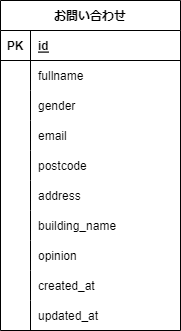

The diagram above was exported from draw.io. Its source (the exported page's mxGraphModel, read from the mxfile embedded in the PNG):
<mxGraphModel dx="832" dy="391" grid="1" gridSize="10" guides="1" tooltips="1" connect="1" arrows="1" fold="1" page="1" pageScale="1" pageWidth="827" pageHeight="1169" math="0" shadow="0">
  <root>
    <mxCell id="0" />
    <mxCell id="1" parent="0" />
    <mxCell id="2" value="お問い合わせ" style="shape=table;startSize=30;container=1;collapsible=1;childLayout=tableLayout;fixedRows=1;rowLines=0;fontStyle=1;align=center;resizeLast=1;" parent="1" vertex="1">
      <mxGeometry x="80" y="80" width="180" height="330" as="geometry" />
    </mxCell>
    <mxCell id="3" value="" style="shape=tableRow;horizontal=0;startSize=0;swimlaneHead=0;swimlaneBody=0;fillColor=none;collapsible=0;dropTarget=0;points=[[0,0.5],[1,0.5]];portConstraint=eastwest;top=0;left=0;right=0;bottom=1;" parent="2" vertex="1">
      <mxGeometry y="30" width="180" height="30" as="geometry" />
    </mxCell>
    <mxCell id="4" value="PK" style="shape=partialRectangle;connectable=0;fillColor=none;top=0;left=0;bottom=0;right=0;fontStyle=1;overflow=hidden;" parent="3" vertex="1">
      <mxGeometry width="30" height="30" as="geometry">
        <mxRectangle width="30" height="30" as="alternateBounds" />
      </mxGeometry>
    </mxCell>
    <mxCell id="5" value="id" style="shape=partialRectangle;connectable=0;fillColor=none;top=0;left=0;bottom=0;right=0;align=left;spacingLeft=6;fontStyle=5;overflow=hidden;" parent="3" vertex="1">
      <mxGeometry x="30" width="150" height="30" as="geometry">
        <mxRectangle width="150" height="30" as="alternateBounds" />
      </mxGeometry>
    </mxCell>
    <mxCell id="6" value="" style="shape=tableRow;horizontal=0;startSize=0;swimlaneHead=0;swimlaneBody=0;fillColor=none;collapsible=0;dropTarget=0;points=[[0,0.5],[1,0.5]];portConstraint=eastwest;top=0;left=0;right=0;bottom=0;" parent="2" vertex="1">
      <mxGeometry y="60" width="180" height="30" as="geometry" />
    </mxCell>
    <mxCell id="7" value="" style="shape=partialRectangle;connectable=0;fillColor=none;top=0;left=0;bottom=0;right=0;editable=1;overflow=hidden;" parent="6" vertex="1">
      <mxGeometry width="30" height="30" as="geometry">
        <mxRectangle width="30" height="30" as="alternateBounds" />
      </mxGeometry>
    </mxCell>
    <mxCell id="8" value="fullname" style="shape=partialRectangle;connectable=0;fillColor=none;top=0;left=0;bottom=0;right=0;align=left;spacingLeft=6;overflow=hidden;" parent="6" vertex="1">
      <mxGeometry x="30" width="150" height="30" as="geometry">
        <mxRectangle width="150" height="30" as="alternateBounds" />
      </mxGeometry>
    </mxCell>
    <mxCell id="9" value="" style="shape=tableRow;horizontal=0;startSize=0;swimlaneHead=0;swimlaneBody=0;fillColor=none;collapsible=0;dropTarget=0;points=[[0,0.5],[1,0.5]];portConstraint=eastwest;top=0;left=0;right=0;bottom=0;" parent="2" vertex="1">
      <mxGeometry y="90" width="180" height="30" as="geometry" />
    </mxCell>
    <mxCell id="10" value="" style="shape=partialRectangle;connectable=0;fillColor=none;top=0;left=0;bottom=0;right=0;editable=1;overflow=hidden;" parent="9" vertex="1">
      <mxGeometry width="30" height="30" as="geometry">
        <mxRectangle width="30" height="30" as="alternateBounds" />
      </mxGeometry>
    </mxCell>
    <mxCell id="11" value="gender" style="shape=partialRectangle;connectable=0;fillColor=none;top=0;left=0;bottom=0;right=0;align=left;spacingLeft=6;overflow=hidden;" parent="9" vertex="1">
      <mxGeometry x="30" width="150" height="30" as="geometry">
        <mxRectangle width="150" height="30" as="alternateBounds" />
      </mxGeometry>
    </mxCell>
    <mxCell id="12" value="" style="shape=tableRow;horizontal=0;startSize=0;swimlaneHead=0;swimlaneBody=0;fillColor=none;collapsible=0;dropTarget=0;points=[[0,0.5],[1,0.5]];portConstraint=eastwest;top=0;left=0;right=0;bottom=0;" parent="2" vertex="1">
      <mxGeometry y="120" width="180" height="30" as="geometry" />
    </mxCell>
    <mxCell id="13" value="" style="shape=partialRectangle;connectable=0;fillColor=none;top=0;left=0;bottom=0;right=0;editable=1;overflow=hidden;" parent="12" vertex="1">
      <mxGeometry width="30" height="30" as="geometry">
        <mxRectangle width="30" height="30" as="alternateBounds" />
      </mxGeometry>
    </mxCell>
    <mxCell id="14" value="email" style="shape=partialRectangle;connectable=0;fillColor=none;top=0;left=0;bottom=0;right=0;align=left;spacingLeft=6;overflow=hidden;" parent="12" vertex="1">
      <mxGeometry x="30" width="150" height="30" as="geometry">
        <mxRectangle width="150" height="30" as="alternateBounds" />
      </mxGeometry>
    </mxCell>
    <mxCell id="18" value="" style="shape=tableRow;horizontal=0;startSize=0;swimlaneHead=0;swimlaneBody=0;fillColor=none;collapsible=0;dropTarget=0;points=[[0,0.5],[1,0.5]];portConstraint=eastwest;top=0;left=0;right=0;bottom=0;" parent="2" vertex="1">
      <mxGeometry y="150" width="180" height="30" as="geometry" />
    </mxCell>
    <mxCell id="19" value="" style="shape=partialRectangle;connectable=0;fillColor=none;top=0;left=0;bottom=0;right=0;editable=1;overflow=hidden;" parent="18" vertex="1">
      <mxGeometry width="30" height="30" as="geometry">
        <mxRectangle width="30" height="30" as="alternateBounds" />
      </mxGeometry>
    </mxCell>
    <mxCell id="20" value="postcode" style="shape=partialRectangle;connectable=0;fillColor=none;top=0;left=0;bottom=0;right=0;align=left;spacingLeft=6;overflow=hidden;" parent="18" vertex="1">
      <mxGeometry x="30" width="150" height="30" as="geometry">
        <mxRectangle width="150" height="30" as="alternateBounds" />
      </mxGeometry>
    </mxCell>
    <mxCell id="21" value="" style="shape=tableRow;horizontal=0;startSize=0;swimlaneHead=0;swimlaneBody=0;fillColor=none;collapsible=0;dropTarget=0;points=[[0,0.5],[1,0.5]];portConstraint=eastwest;top=0;left=0;right=0;bottom=0;" parent="2" vertex="1">
      <mxGeometry y="180" width="180" height="30" as="geometry" />
    </mxCell>
    <mxCell id="22" value="" style="shape=partialRectangle;connectable=0;fillColor=none;top=0;left=0;bottom=0;right=0;editable=1;overflow=hidden;" parent="21" vertex="1">
      <mxGeometry width="30" height="30" as="geometry">
        <mxRectangle width="30" height="30" as="alternateBounds" />
      </mxGeometry>
    </mxCell>
    <mxCell id="23" value="address" style="shape=partialRectangle;connectable=0;fillColor=none;top=0;left=0;bottom=0;right=0;align=left;spacingLeft=6;overflow=hidden;" parent="21" vertex="1">
      <mxGeometry x="30" width="150" height="30" as="geometry">
        <mxRectangle width="150" height="30" as="alternateBounds" />
      </mxGeometry>
    </mxCell>
    <mxCell id="24" value="" style="shape=tableRow;horizontal=0;startSize=0;swimlaneHead=0;swimlaneBody=0;fillColor=none;collapsible=0;dropTarget=0;points=[[0,0.5],[1,0.5]];portConstraint=eastwest;top=0;left=0;right=0;bottom=0;" parent="2" vertex="1">
      <mxGeometry y="210" width="180" height="30" as="geometry" />
    </mxCell>
    <mxCell id="25" value="" style="shape=partialRectangle;connectable=0;fillColor=none;top=0;left=0;bottom=0;right=0;editable=1;overflow=hidden;" parent="24" vertex="1">
      <mxGeometry width="30" height="30" as="geometry">
        <mxRectangle width="30" height="30" as="alternateBounds" />
      </mxGeometry>
    </mxCell>
    <mxCell id="26" value="building_name" style="shape=partialRectangle;connectable=0;fillColor=none;top=0;left=0;bottom=0;right=0;align=left;spacingLeft=6;overflow=hidden;" parent="24" vertex="1">
      <mxGeometry x="30" width="150" height="30" as="geometry">
        <mxRectangle width="150" height="30" as="alternateBounds" />
      </mxGeometry>
    </mxCell>
    <mxCell id="27" value="" style="shape=tableRow;horizontal=0;startSize=0;swimlaneHead=0;swimlaneBody=0;fillColor=none;collapsible=0;dropTarget=0;points=[[0,0.5],[1,0.5]];portConstraint=eastwest;top=0;left=0;right=0;bottom=0;" parent="2" vertex="1">
      <mxGeometry y="240" width="180" height="30" as="geometry" />
    </mxCell>
    <mxCell id="28" value="" style="shape=partialRectangle;connectable=0;fillColor=none;top=0;left=0;bottom=0;right=0;editable=1;overflow=hidden;" parent="27" vertex="1">
      <mxGeometry width="30" height="30" as="geometry">
        <mxRectangle width="30" height="30" as="alternateBounds" />
      </mxGeometry>
    </mxCell>
    <mxCell id="29" value="opinion" style="shape=partialRectangle;connectable=0;fillColor=none;top=0;left=0;bottom=0;right=0;align=left;spacingLeft=6;overflow=hidden;" parent="27" vertex="1">
      <mxGeometry x="30" width="150" height="30" as="geometry">
        <mxRectangle width="150" height="30" as="alternateBounds" />
      </mxGeometry>
    </mxCell>
    <mxCell id="30" value="" style="shape=tableRow;horizontal=0;startSize=0;swimlaneHead=0;swimlaneBody=0;fillColor=none;collapsible=0;dropTarget=0;points=[[0,0.5],[1,0.5]];portConstraint=eastwest;top=0;left=0;right=0;bottom=0;" parent="2" vertex="1">
      <mxGeometry y="270" width="180" height="30" as="geometry" />
    </mxCell>
    <mxCell id="31" value="" style="shape=partialRectangle;connectable=0;fillColor=none;top=0;left=0;bottom=0;right=0;editable=1;overflow=hidden;" parent="30" vertex="1">
      <mxGeometry width="30" height="30" as="geometry">
        <mxRectangle width="30" height="30" as="alternateBounds" />
      </mxGeometry>
    </mxCell>
    <mxCell id="32" value="created_at" style="shape=partialRectangle;connectable=0;fillColor=none;top=0;left=0;bottom=0;right=0;align=left;spacingLeft=6;overflow=hidden;" parent="30" vertex="1">
      <mxGeometry x="30" width="150" height="30" as="geometry">
        <mxRectangle width="150" height="30" as="alternateBounds" />
      </mxGeometry>
    </mxCell>
    <mxCell id="39" value="" style="shape=tableRow;horizontal=0;startSize=0;swimlaneHead=0;swimlaneBody=0;fillColor=none;collapsible=0;dropTarget=0;points=[[0,0.5],[1,0.5]];portConstraint=eastwest;top=0;left=0;right=0;bottom=0;" vertex="1" parent="2">
      <mxGeometry y="300" width="180" height="30" as="geometry" />
    </mxCell>
    <mxCell id="40" value="" style="shape=partialRectangle;connectable=0;fillColor=none;top=0;left=0;bottom=0;right=0;editable=1;overflow=hidden;" vertex="1" parent="39">
      <mxGeometry width="30" height="30" as="geometry">
        <mxRectangle width="30" height="30" as="alternateBounds" />
      </mxGeometry>
    </mxCell>
    <mxCell id="41" value="updated_at" style="shape=partialRectangle;connectable=0;fillColor=none;top=0;left=0;bottom=0;right=0;align=left;spacingLeft=6;overflow=hidden;" vertex="1" parent="39">
      <mxGeometry x="30" width="150" height="30" as="geometry">
        <mxRectangle width="150" height="30" as="alternateBounds" />
      </mxGeometry>
    </mxCell>
  </root>
</mxGraphModel>